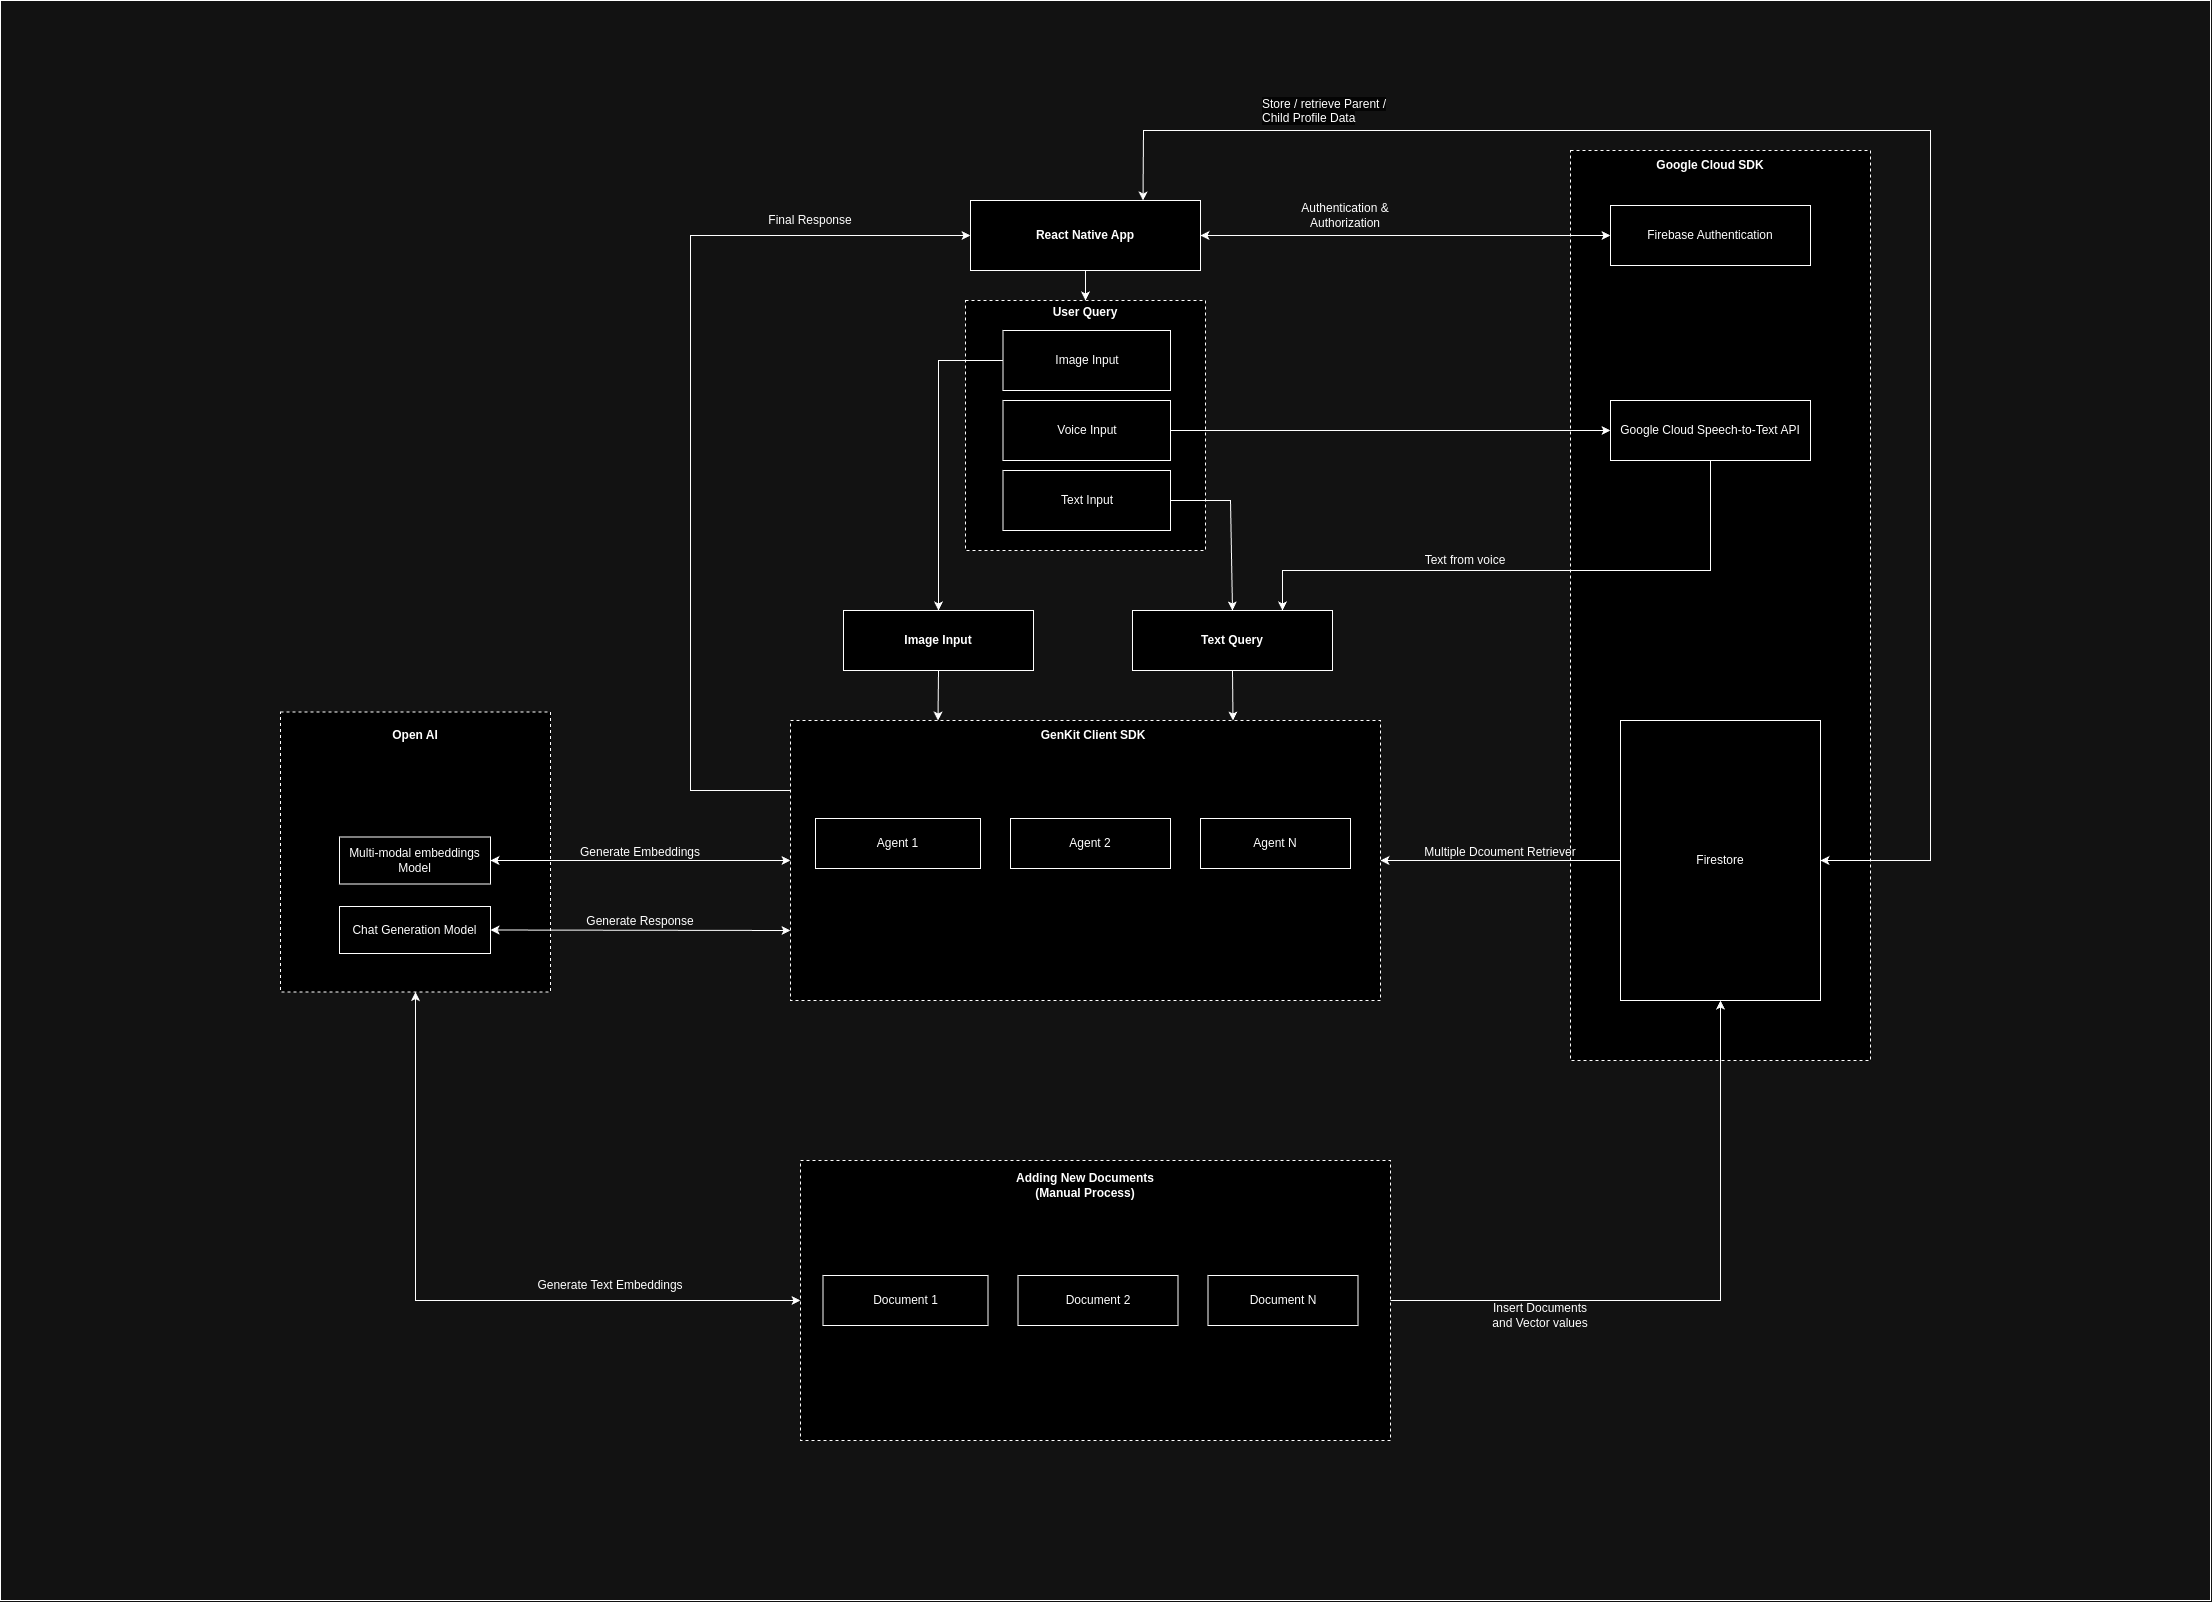

The diagram above was exported from draw.io. Its source (the exported page's mxGraphModel, read from the mxfile embedded in the PNG):
<mxGraphModel dx="3240" dy="2365" grid="1" gridSize="10" guides="1" tooltips="1" connect="1" arrows="1" fold="1" page="1" pageScale="1" pageWidth="850" pageHeight="1100" math="0" shadow="0">
  <root>
    <mxCell id="0" />
    <mxCell id="1" parent="0" />
    <mxCell id="BWoVuDdXbfv9eFlqdtQ9-105" value="" style="rounded=0;whiteSpace=wrap;html=1;fillColor=none;" parent="1" vertex="1">
      <mxGeometry x="-650" y="-160" width="2210" height="1600" as="geometry" />
    </mxCell>
    <mxCell id="BWoVuDdXbfv9eFlqdtQ9-87" value="" style="rounded=0;whiteSpace=wrap;html=1;dashed=1;fillColor=default;" parent="1" vertex="1">
      <mxGeometry x="-370" y="551.5" width="270" height="280" as="geometry" />
    </mxCell>
    <mxCell id="BWoVuDdXbfv9eFlqdtQ9-89" value="" style="rounded=0;whiteSpace=wrap;html=1;dashed=1;fillColor=default;" parent="1" vertex="1">
      <mxGeometry x="920" y="-10" width="300" height="910" as="geometry" />
    </mxCell>
    <mxCell id="BWoVuDdXbfv9eFlqdtQ9-53" value="" style="rounded=0;whiteSpace=wrap;html=1;fillColor=default;dashed=1;" parent="1" vertex="1">
      <mxGeometry x="315" y="140" width="240" height="250" as="geometry" />
    </mxCell>
    <mxCell id="BWoVuDdXbfv9eFlqdtQ9-2" value="&lt;b&gt;React Native App&lt;/b&gt;" style="rounded=0;whiteSpace=wrap;html=1;" parent="1" vertex="1">
      <mxGeometry x="320" y="40" width="230" height="70" as="geometry" />
    </mxCell>
    <mxCell id="BWoVuDdXbfv9eFlqdtQ9-5" value="" style="rounded=0;whiteSpace=wrap;html=1;dashed=1;" parent="1" vertex="1">
      <mxGeometry x="140" y="560" width="590" height="280" as="geometry" />
    </mxCell>
    <mxCell id="BWoVuDdXbfv9eFlqdtQ9-6" value="Firebase Authentication" style="rounded=0;whiteSpace=wrap;html=1;" parent="1" vertex="1">
      <mxGeometry x="960" y="45" width="200" height="60" as="geometry" />
    </mxCell>
    <mxCell id="BWoVuDdXbfv9eFlqdtQ9-7" value="" style="endArrow=classic;startArrow=classic;html=1;rounded=0;entryX=0;entryY=0.5;entryDx=0;entryDy=0;exitX=1;exitY=0.5;exitDx=0;exitDy=0;" parent="1" source="BWoVuDdXbfv9eFlqdtQ9-2" target="BWoVuDdXbfv9eFlqdtQ9-6" edge="1">
      <mxGeometry width="50" height="50" relative="1" as="geometry">
        <mxPoint x="450" y="300" as="sourcePoint" />
        <mxPoint x="500" y="250" as="targetPoint" />
      </mxGeometry>
    </mxCell>
    <mxCell id="BWoVuDdXbfv9eFlqdtQ9-12" value="Firestore" style="rounded=0;whiteSpace=wrap;html=1;" parent="1" vertex="1">
      <mxGeometry x="970" y="560" width="200" height="280" as="geometry" />
    </mxCell>
    <mxCell id="BWoVuDdXbfv9eFlqdtQ9-14" value="" style="endArrow=classic;startArrow=classic;html=1;rounded=0;entryX=1;entryY=0.5;entryDx=0;entryDy=0;exitX=0.75;exitY=0;exitDx=0;exitDy=0;" parent="1" source="BWoVuDdXbfv9eFlqdtQ9-2" target="BWoVuDdXbfv9eFlqdtQ9-12" edge="1">
      <mxGeometry width="50" height="50" relative="1" as="geometry">
        <mxPoint x="440" y="420" as="sourcePoint" />
        <mxPoint x="490" y="370" as="targetPoint" />
        <Array as="points">
          <mxPoint x="493" y="-30" />
          <mxPoint x="960" y="-30" />
          <mxPoint x="1280" y="-30" />
          <mxPoint x="1280" y="700" />
        </Array>
      </mxGeometry>
    </mxCell>
    <mxCell id="BWoVuDdXbfv9eFlqdtQ9-15" value="Authentication &amp;amp; Authorization" style="text;html=1;align=center;verticalAlign=middle;whiteSpace=wrap;rounded=0;" parent="1" vertex="1">
      <mxGeometry x="640" y="40" width="110" height="30" as="geometry" />
    </mxCell>
    <mxCell id="BWoVuDdXbfv9eFlqdtQ9-16" value="&lt;span style=&quot;color: rgb(0, 0, 0); font-family: Helvetica; font-size: 12px; font-style: normal; font-variant-ligatures: normal; font-variant-caps: normal; font-weight: 400; letter-spacing: normal; orphans: 2; text-align: center; text-indent: 0px; text-transform: none; widows: 2; word-spacing: 0px; -webkit-text-stroke-width: 0px; white-space: normal; background-color: rgb(251, 251, 251); text-decoration-thickness: initial; text-decoration-style: initial; text-decoration-color: initial; display: inline !important; float: none;&quot;&gt;Store / retrieve Parent / Child Profile Data&lt;/span&gt;" style="text;whiteSpace=wrap;html=1;" parent="1" vertex="1">
      <mxGeometry x="610" y="-70" width="130" height="40" as="geometry" />
    </mxCell>
    <mxCell id="BWoVuDdXbfv9eFlqdtQ9-19" value="Multi-modal embeddings Model" style="rounded=0;whiteSpace=wrap;html=1;" parent="1" vertex="1">
      <mxGeometry x="-311" y="676.5" width="151" height="47" as="geometry" />
    </mxCell>
    <mxCell id="BWoVuDdXbfv9eFlqdtQ9-39" value="Text Input" style="rounded=0;whiteSpace=wrap;html=1;" parent="1" vertex="1">
      <mxGeometry x="352.5" y="310" width="167.5" height="60" as="geometry" />
    </mxCell>
    <mxCell id="BWoVuDdXbfv9eFlqdtQ9-40" value="Image Input" style="rounded=0;whiteSpace=wrap;html=1;" parent="1" vertex="1">
      <mxGeometry x="352.5" y="170" width="167.5" height="60" as="geometry" />
    </mxCell>
    <mxCell id="BWoVuDdXbfv9eFlqdtQ9-41" value="Voice Input" style="rounded=0;whiteSpace=wrap;html=1;" parent="1" vertex="1">
      <mxGeometry x="352.5" y="240" width="167.5" height="60" as="geometry" />
    </mxCell>
    <mxCell id="BWoVuDdXbfv9eFlqdtQ9-43" value="&lt;b&gt;Text Query&lt;/b&gt;" style="rounded=0;whiteSpace=wrap;html=1;" parent="1" vertex="1">
      <mxGeometry x="482" y="450" width="200" height="60" as="geometry" />
    </mxCell>
    <mxCell id="BWoVuDdXbfv9eFlqdtQ9-44" value="Google Cloud Speech-to-Text API" style="rounded=0;whiteSpace=wrap;html=1;" parent="1" vertex="1">
      <mxGeometry x="960" y="240" width="200" height="60" as="geometry" />
    </mxCell>
    <mxCell id="BWoVuDdXbfv9eFlqdtQ9-45" value="" style="endArrow=classic;html=1;rounded=0;entryX=0;entryY=0.5;entryDx=0;entryDy=0;exitX=1;exitY=0.5;exitDx=0;exitDy=0;" parent="1" source="BWoVuDdXbfv9eFlqdtQ9-41" target="BWoVuDdXbfv9eFlqdtQ9-44" edge="1">
      <mxGeometry width="50" height="50" relative="1" as="geometry">
        <mxPoint x="520" y="430" as="sourcePoint" />
        <mxPoint x="570" y="380" as="targetPoint" />
      </mxGeometry>
    </mxCell>
    <mxCell id="BWoVuDdXbfv9eFlqdtQ9-46" value="" style="endArrow=classic;html=1;rounded=0;entryX=0.75;entryY=0;entryDx=0;entryDy=0;exitX=0.5;exitY=1;exitDx=0;exitDy=0;" parent="1" source="BWoVuDdXbfv9eFlqdtQ9-44" target="BWoVuDdXbfv9eFlqdtQ9-43" edge="1">
      <mxGeometry width="50" height="50" relative="1" as="geometry">
        <mxPoint x="520" y="430" as="sourcePoint" />
        <mxPoint x="570" y="380" as="targetPoint" />
        <Array as="points">
          <mxPoint x="1060" y="410" />
          <mxPoint x="632" y="410" />
        </Array>
      </mxGeometry>
    </mxCell>
    <mxCell id="BWoVuDdXbfv9eFlqdtQ9-47" value="Text from voice" style="text;html=1;align=center;verticalAlign=middle;whiteSpace=wrap;rounded=0;" parent="1" vertex="1">
      <mxGeometry x="760" y="385" width="110" height="30" as="geometry" />
    </mxCell>
    <mxCell id="BWoVuDdXbfv9eFlqdtQ9-51" value="" style="endArrow=classic;html=1;rounded=0;exitX=0.5;exitY=1;exitDx=0;exitDy=0;entryX=0.5;entryY=0;entryDx=0;entryDy=0;" parent="1" source="BWoVuDdXbfv9eFlqdtQ9-2" target="BWoVuDdXbfv9eFlqdtQ9-53" edge="1">
      <mxGeometry width="50" height="50" relative="1" as="geometry">
        <mxPoint x="340" y="170" as="sourcePoint" />
        <mxPoint x="470" y="160" as="targetPoint" />
      </mxGeometry>
    </mxCell>
    <mxCell id="BWoVuDdXbfv9eFlqdtQ9-60" value="&lt;b&gt;User Query&lt;/b&gt;" style="text;html=1;align=center;verticalAlign=middle;whiteSpace=wrap;rounded=0;" parent="1" vertex="1">
      <mxGeometry x="390" y="137" width="90" height="30" as="geometry" />
    </mxCell>
    <mxCell id="BWoVuDdXbfv9eFlqdtQ9-62" value="Agent 1" style="rounded=0;whiteSpace=wrap;html=1;" parent="1" vertex="1">
      <mxGeometry x="165" y="658" width="165" height="50" as="geometry" />
    </mxCell>
    <mxCell id="BWoVuDdXbfv9eFlqdtQ9-63" value="Agent 2" style="rounded=0;whiteSpace=wrap;html=1;" parent="1" vertex="1">
      <mxGeometry x="360" y="658" width="160" height="50" as="geometry" />
    </mxCell>
    <mxCell id="BWoVuDdXbfv9eFlqdtQ9-64" value="Agent N" style="rounded=0;whiteSpace=wrap;html=1;" parent="1" vertex="1">
      <mxGeometry x="550" y="658" width="150" height="50" as="geometry" />
    </mxCell>
    <mxCell id="BWoVuDdXbfv9eFlqdtQ9-65" value="" style="endArrow=classic;startArrow=classic;html=1;rounded=0;entryX=0;entryY=0.5;entryDx=0;entryDy=0;exitX=1;exitY=0.5;exitDx=0;exitDy=0;" parent="1" source="BWoVuDdXbfv9eFlqdtQ9-19" target="BWoVuDdXbfv9eFlqdtQ9-5" edge="1">
      <mxGeometry width="50" height="50" relative="1" as="geometry">
        <mxPoint y="680" as="sourcePoint" />
        <mxPoint x="50" y="630" as="targetPoint" />
      </mxGeometry>
    </mxCell>
    <mxCell id="BWoVuDdXbfv9eFlqdtQ9-71" value="&lt;b&gt;GenKit Client SDK&lt;/b&gt;" style="text;html=1;align=center;verticalAlign=middle;whiteSpace=wrap;rounded=0;" parent="1" vertex="1">
      <mxGeometry x="352.5" y="560" width="180" height="30" as="geometry" />
    </mxCell>
    <mxCell id="BWoVuDdXbfv9eFlqdtQ9-72" value="" style="endArrow=classic;html=1;rounded=0;exitX=0.5;exitY=1;exitDx=0;exitDy=0;entryX=0.75;entryY=0;entryDx=0;entryDy=0;" parent="1" source="BWoVuDdXbfv9eFlqdtQ9-43" target="BWoVuDdXbfv9eFlqdtQ9-5" edge="1">
      <mxGeometry width="50" height="50" relative="1" as="geometry">
        <mxPoint x="180" y="610" as="sourcePoint" />
        <mxPoint x="443" y="560" as="targetPoint" />
      </mxGeometry>
    </mxCell>
    <mxCell id="BWoVuDdXbfv9eFlqdtQ9-74" value="Generate Embeddings" style="text;html=1;align=center;verticalAlign=middle;whiteSpace=wrap;rounded=0;" parent="1" vertex="1">
      <mxGeometry x="-90" y="676.5" width="160" height="30" as="geometry" />
    </mxCell>
    <mxCell id="BWoVuDdXbfv9eFlqdtQ9-81" value="Chat Generation Model" style="rounded=0;whiteSpace=wrap;html=1;" parent="1" vertex="1">
      <mxGeometry x="-311" y="746" width="151" height="47" as="geometry" />
    </mxCell>
    <mxCell id="BWoVuDdXbfv9eFlqdtQ9-83" value="" style="endArrow=classic;startArrow=classic;html=1;rounded=0;exitX=1;exitY=0.5;exitDx=0;exitDy=0;" parent="1" source="BWoVuDdXbfv9eFlqdtQ9-81" edge="1">
      <mxGeometry width="50" height="50" relative="1" as="geometry">
        <mxPoint x="180" y="860" as="sourcePoint" />
        <mxPoint x="140" y="770" as="targetPoint" />
      </mxGeometry>
    </mxCell>
    <mxCell id="BWoVuDdXbfv9eFlqdtQ9-84" value="Generate Response" style="text;html=1;align=center;verticalAlign=middle;whiteSpace=wrap;rounded=0;" parent="1" vertex="1">
      <mxGeometry x="-90" y="746" width="160" height="30" as="geometry" />
    </mxCell>
    <mxCell id="BWoVuDdXbfv9eFlqdtQ9-85" value="" style="endArrow=classic;html=1;rounded=0;entryX=1;entryY=0.5;entryDx=0;entryDy=0;exitX=0;exitY=0.5;exitDx=0;exitDy=0;" parent="1" source="BWoVuDdXbfv9eFlqdtQ9-12" target="BWoVuDdXbfv9eFlqdtQ9-5" edge="1">
      <mxGeometry width="50" height="50" relative="1" as="geometry">
        <mxPoint x="340" y="550" as="sourcePoint" />
        <mxPoint x="390" y="500" as="targetPoint" />
      </mxGeometry>
    </mxCell>
    <mxCell id="BWoVuDdXbfv9eFlqdtQ9-86" value="Multiple Dcoument Retriever" style="text;html=1;align=center;verticalAlign=middle;whiteSpace=wrap;rounded=0;" parent="1" vertex="1">
      <mxGeometry x="770" y="676.5" width="160" height="30" as="geometry" />
    </mxCell>
    <mxCell id="BWoVuDdXbfv9eFlqdtQ9-88" value="&lt;b&gt;Open AI&lt;/b&gt;" style="text;html=1;align=center;verticalAlign=middle;whiteSpace=wrap;rounded=0;" parent="1" vertex="1">
      <mxGeometry x="-325.5" y="560" width="180" height="30" as="geometry" />
    </mxCell>
    <mxCell id="BWoVuDdXbfv9eFlqdtQ9-91" value="&lt;b&gt;Google Cloud SDK&lt;/b&gt;" style="text;html=1;align=center;verticalAlign=middle;whiteSpace=wrap;rounded=0;" parent="1" vertex="1">
      <mxGeometry x="970" y="-10" width="180" height="30" as="geometry" />
    </mxCell>
    <mxCell id="BWoVuDdXbfv9eFlqdtQ9-92" value="" style="endArrow=classic;html=1;rounded=0;entryX=0;entryY=0.5;entryDx=0;entryDy=0;exitX=0;exitY=0.25;exitDx=0;exitDy=0;" parent="1" source="BWoVuDdXbfv9eFlqdtQ9-5" target="BWoVuDdXbfv9eFlqdtQ9-2" edge="1">
      <mxGeometry width="50" height="50" relative="1" as="geometry">
        <mxPoint x="580" y="420" as="sourcePoint" />
        <mxPoint x="630" y="370" as="targetPoint" />
        <Array as="points">
          <mxPoint x="40" y="630" />
          <mxPoint x="40" y="75" />
        </Array>
      </mxGeometry>
    </mxCell>
    <mxCell id="BWoVuDdXbfv9eFlqdtQ9-93" value="Final Response" style="text;html=1;align=center;verticalAlign=middle;whiteSpace=wrap;rounded=0;" parent="1" vertex="1">
      <mxGeometry x="80" y="45" width="160" height="30" as="geometry" />
    </mxCell>
    <mxCell id="BWoVuDdXbfv9eFlqdtQ9-94" value="" style="rounded=0;whiteSpace=wrap;html=1;dashed=1;" parent="1" vertex="1">
      <mxGeometry x="150" y="1000" width="590" height="280" as="geometry" />
    </mxCell>
    <mxCell id="BWoVuDdXbfv9eFlqdtQ9-95" value="&lt;b&gt;Adding New Documents (Manual Process)&lt;/b&gt;" style="text;html=1;align=center;verticalAlign=middle;whiteSpace=wrap;rounded=0;" parent="1" vertex="1">
      <mxGeometry x="345" y="1010" width="180" height="30" as="geometry" />
    </mxCell>
    <mxCell id="BWoVuDdXbfv9eFlqdtQ9-97" value="" style="endArrow=classic;startArrow=classic;html=1;rounded=0;entryX=0.5;entryY=1;entryDx=0;entryDy=0;exitX=0;exitY=0.5;exitDx=0;exitDy=0;" parent="1" source="BWoVuDdXbfv9eFlqdtQ9-94" target="BWoVuDdXbfv9eFlqdtQ9-87" edge="1">
      <mxGeometry width="50" height="50" relative="1" as="geometry">
        <mxPoint x="290" y="850" as="sourcePoint" />
        <mxPoint x="340" y="800" as="targetPoint" />
        <Array as="points">
          <mxPoint x="-235" y="1140" />
        </Array>
      </mxGeometry>
    </mxCell>
    <mxCell id="BWoVuDdXbfv9eFlqdtQ9-98" value="Generate Text Embeddings" style="text;html=1;align=center;verticalAlign=middle;whiteSpace=wrap;rounded=0;" parent="1" vertex="1">
      <mxGeometry x="-120" y="1110" width="160" height="30" as="geometry" />
    </mxCell>
    <mxCell id="BWoVuDdXbfv9eFlqdtQ9-100" value="Document 1" style="rounded=0;whiteSpace=wrap;html=1;" parent="1" vertex="1">
      <mxGeometry x="172.5" y="1115" width="165" height="50" as="geometry" />
    </mxCell>
    <mxCell id="BWoVuDdXbfv9eFlqdtQ9-101" value="Document&amp;nbsp;2" style="rounded=0;whiteSpace=wrap;html=1;" parent="1" vertex="1">
      <mxGeometry x="367.5" y="1115" width="160" height="50" as="geometry" />
    </mxCell>
    <mxCell id="BWoVuDdXbfv9eFlqdtQ9-102" value="Document&amp;nbsp;N" style="rounded=0;whiteSpace=wrap;html=1;" parent="1" vertex="1">
      <mxGeometry x="557.5" y="1115" width="150" height="50" as="geometry" />
    </mxCell>
    <mxCell id="BWoVuDdXbfv9eFlqdtQ9-103" value="" style="endArrow=classic;html=1;rounded=0;entryX=0.5;entryY=1;entryDx=0;entryDy=0;exitX=1;exitY=0.5;exitDx=0;exitDy=0;" parent="1" source="BWoVuDdXbfv9eFlqdtQ9-94" target="BWoVuDdXbfv9eFlqdtQ9-12" edge="1">
      <mxGeometry width="50" height="50" relative="1" as="geometry">
        <mxPoint x="290" y="850" as="sourcePoint" />
        <mxPoint x="340" y="800" as="targetPoint" />
        <Array as="points">
          <mxPoint x="1070" y="1140" />
        </Array>
      </mxGeometry>
    </mxCell>
    <mxCell id="BWoVuDdXbfv9eFlqdtQ9-104" value="Insert Documents and Vector values" style="text;html=1;align=center;verticalAlign=middle;whiteSpace=wrap;rounded=0;" parent="1" vertex="1">
      <mxGeometry x="840" y="1140" width="100" height="30" as="geometry" />
    </mxCell>
    <mxCell id="Rwf9d8vIlP4ZZ5CD5c5n-1" value="&lt;b&gt;Image Input&lt;/b&gt;" style="rounded=0;whiteSpace=wrap;html=1;" vertex="1" parent="1">
      <mxGeometry x="193" y="450" width="190" height="60" as="geometry" />
    </mxCell>
    <mxCell id="Rwf9d8vIlP4ZZ5CD5c5n-2" value="" style="endArrow=classic;html=1;rounded=0;entryX=0.25;entryY=0;entryDx=0;entryDy=0;exitX=0.5;exitY=1;exitDx=0;exitDy=0;" edge="1" parent="1" source="Rwf9d8vIlP4ZZ5CD5c5n-1" target="BWoVuDdXbfv9eFlqdtQ9-5">
      <mxGeometry width="50" height="50" relative="1" as="geometry">
        <mxPoint x="410" y="500" as="sourcePoint" />
        <mxPoint x="460" y="450" as="targetPoint" />
      </mxGeometry>
    </mxCell>
    <mxCell id="Rwf9d8vIlP4ZZ5CD5c5n-3" value="" style="endArrow=classic;html=1;rounded=0;entryX=0.5;entryY=0;entryDx=0;entryDy=0;exitX=1;exitY=0.5;exitDx=0;exitDy=0;" edge="1" parent="1" source="BWoVuDdXbfv9eFlqdtQ9-39" target="BWoVuDdXbfv9eFlqdtQ9-43">
      <mxGeometry width="50" height="50" relative="1" as="geometry">
        <mxPoint x="590" y="410" as="sourcePoint" />
        <mxPoint x="640" y="360" as="targetPoint" />
        <Array as="points">
          <mxPoint x="580" y="340" />
        </Array>
      </mxGeometry>
    </mxCell>
    <mxCell id="Rwf9d8vIlP4ZZ5CD5c5n-4" value="" style="endArrow=classic;html=1;rounded=0;entryX=0.5;entryY=0;entryDx=0;entryDy=0;exitX=0;exitY=0.5;exitDx=0;exitDy=0;" edge="1" parent="1" source="BWoVuDdXbfv9eFlqdtQ9-40" target="Rwf9d8vIlP4ZZ5CD5c5n-1">
      <mxGeometry width="50" height="50" relative="1" as="geometry">
        <mxPoint x="590" y="410" as="sourcePoint" />
        <mxPoint x="640" y="360" as="targetPoint" />
        <Array as="points">
          <mxPoint x="288" y="200" />
        </Array>
      </mxGeometry>
    </mxCell>
  </root>
</mxGraphModel>